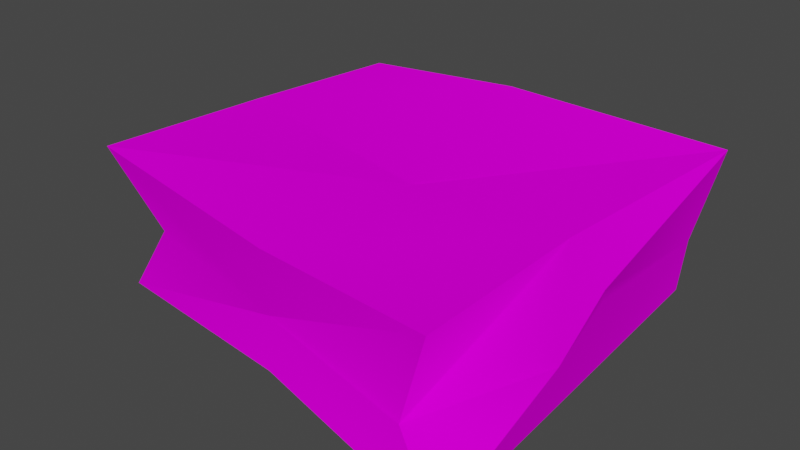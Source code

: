 # Source: bedn_s2_c1.blend  (saved by Blender 2.82.7; exported with 4.5.12 LTS)
import bpy
from mathutils import Matrix  # noqa: F401  (used for matrix-valued properties, if any)

bpy.ops.wm.read_factory_settings(use_empty=True)
scene = bpy.context.scene
scene.name = 'Scene'

# ---- collections
col_collection = bpy.data.collections.new('Collection'); scene.collection.children.link(col_collection)

# ---- images (referenced by path relative to the original .blend; pixels are not part of the script)
import os
ASSET_DIR = os.environ.get("B2B_ASSET_DIR", "")  # directory of the original .blend (textures are referenced by path, not embedded)
HERE = os.path.dirname(os.path.abspath(__file__))  # packed textures are extracted next to this script under _unpacked/

def load_image(name, relpath, width, height, colorspace="sRGB"):
    """Load a texture the original file referenced (path relative to the .blend, or extracted next to this script)."""
    p = next((c for c in (os.path.join(HERE, relpath), os.path.join(ASSET_DIR, relpath)) if relpath and os.path.exists(c)), "")
    if p:
        img = bpy.data.images.load(p, check_existing=True)
        img.name = name
    else:  # same state as the original file: an image datablock whose file is absent (Cycles renders it pink)
        img = bpy.data.images.new(name, width, height)
        img.source = "FILE"
        img.filepath = "//" + (relpath or name)
    img.colorspace_settings.name = colorspace
    return img
img_0vin07_bmp = load_image('0vin07.bmp', '0vin07.bmp', 1024, 1024, 'sRGB')

# ---- materials (node trees are filled in below, after node groups)
mat_0vin07_bmp = bpy.data.materials.new('0vin07.bmp')
mat_0vin07_bmp.use_transparent_shadow = False

# ---- material node trees
mat_0vin07_bmp.use_nodes = True; mat_0vin07_bmp.node_tree.nodes.clear()
_N = mat_0vin07_bmp.node_tree.nodes; _L = mat_0vin07_bmp.node_tree.links
n0 = _N.new('ShaderNodeOutputMaterial'); n0.name = 'Material Output'; n0.location = (300, 300)
n1 = _N.new('ShaderNodeBsdfPrincipled'); n1.name = 'Principled BSDF'; n1.location = (10, 300)
n1.distribution = 'GGX'
n1.subsurface_method = 'BURLEY'
n1.inputs[2].default_value = 0.0
n1.inputs[3].default_value = 1.45
n1.inputs[13].default_value = 0.0
n1.inputs[27].default_value = (0.0, 0.0, 0.0, 1.0)
n1.inputs[28].default_value = 1.0
n2 = _N.new('ShaderNodeTexImage'); n2.name = 'Image Texture'; n2.location = (0, 0)
n2.image = img_0vin07_bmp
_L.new(n1.outputs[0], n0.inputs[0])
_L.new(n2.outputs[0], n1.inputs[0])
n0.is_active_output = True

# ---- world
world_world = bpy.data.worlds.new('World'); scene.world = world_world
world_world.use_nodes = True; world_world.node_tree.nodes.clear()
_N = world_world.node_tree.nodes; _L = world_world.node_tree.links
n0 = _N.new('ShaderNodeOutputWorld'); n0.name = 'World Output'; n0.location = (300, 300)
n1 = _N.new('ShaderNodeBackground'); n1.name = 'Background'; n1.location = (10, 300)
n1.inputs[0].default_value = (0.05088, 0.05088, 0.05088, 1.0)
_L.new(n1.outputs[0], n0.inputs[0])
n0.is_active_output = True
world_world.color = (0.05088, 0.05088, 0.05088)
world_world.use_sun_shadow = False
world_world.sun_shadow_jitter_overblur = 0.0

# ---- meshes
me_box02 = bpy.data.meshes.new('Box02')
me_box02.from_pydata([(-0.2292, -0.1791, 0.02803), (0.25, -0.25, 0.0), (-0.25, 0.25, 0.0), (0.2287, 0.2207, 0.01079), (-0.2104, -0.2103, 0.2096), (0.2128, -0.2185, 0.1591), (-0.228, 0.2348, 0.1776), (0.2519, 0.2548, 0.1788), (-0.25, 0.25, 0.0), (-0.2292, -0.1791, 0.02803), (-0.2104, -0.2103, 0.2096), (-0.228, 0.2348, 0.1776), (0.2287, 0.2207, 0.01079), (-0.25, 0.25, 0.0), (-0.228, 0.2348, 0.1776), (0.2519, 0.2548, 0.1788), (0.2287, 0.2207, 0.01079), (-0.2292, -0.1791, 0.02803), (0.25, -0.25, 0.0), (0.2128, -0.2185, 0.1591), (0.2128, -0.2185, 0.1591), (-0.2104, -0.2103, 0.2096), (-0.2292, -0.1791, 0.02803), (0.25, -0.25, 0.0), (0.2519, 0.2548, 0.1788), (0.2519, 0.2548, 0.1788), (0.2128, -0.2185, 0.1591), (0.25, -0.25, 0.0), (-0.2292, -0.1791, 0.02803), (0.2287, 0.2207, 0.01079), (-0.2104, -0.2103, 0.2096), (0.2519, 0.2548, 0.1788), (-0.25, 0.25, 0.0), (-0.2104, -0.2103, 0.2096), (0.2287, 0.2207, 0.01079), (-0.228, 0.2348, 0.1776), (0.002177, -0.1976, 0.08518), (0.009249, 0.004639, 0.1551), (0.001662, 0.02246, 0.01934), (-0.004263, 0.2138, 0.02434), (0.003785, -0.2027, 0.02415), (-0.002488, -0.2001, 0.1586), (-0.004263, 0.2138, 0.02434), (0.01125, 0.2035, 0.1124), (0.002177, -0.1976, 0.08518), (0.009249, 0.004639, 0.1551), (0.001662, 0.02246, 0.01934), (-0.007066, 0.2178, 0.2014), (-0.002488, -0.2001, 0.1586), (-0.007066, 0.2178, 0.2014), (0.003785, -0.2027, 0.02415), (0.01125, 0.2035, 0.1124), (-0.2378, 0.01814, 0.1044), (0.0169, 0.01215, 0.1547), (0.238, 0.01547, 0.006085), (-0.2252, 0.02335, 0.02506), (-0.2252, 0.02335, 0.02506), (0.001697, 0.0168, 0.01922), (-0.004787, 0.01683, 0.01958), (0.2071, 0.01314, 0.155), (0.2421, 0.02569, 0.1034), (-0.2378, 0.01814, 0.1044), (0.0169, 0.01215, 0.1547), (0.2071, 0.01314, 0.155), (-0.004787, 0.01683, 0.01958), (-0.2283, 0.01808, 0.1909), (0.238, 0.01547, 0.006085), (0.009202, 0.01219, 0.1546), (-0.2283, 0.01808, 0.1909), (0.2421, 0.02569, 0.1034), (0.2507, -0.06617, 0.06512), (0.2315, 0.04271, 0.07763), (0.2412, 0.2079, 0.08349), (-0.1927, 0.2482, 0.126), (-0.1745, -0.1774, 0.1108), (0.1748, -0.2078, 0.04506), (-0.2377, 0.01616, 0.1053), (-0.2377, 0.01814, 0.1053), (0.1748, -0.2078, 0.04506), (0.2412, 0.2079, 0.08349), (-0.1927, 0.2482, 0.126), (-0.1745, -0.1774, 0.1108), (-0.2377, 0.01616, 0.1053), (0.2507, -0.06617, 0.06512)], [], [(0, 56, 58), (29, 66, 57, 46), (4, 41, 37), (31, 49, 67, 62), (17, 40, 36), (20, 48, 44), (8, 55, 52), (33, 65, 77, 76), (12, 39, 51), (35, 47, 43), (23, 54, 71, 83), (25, 63, 60), (37, 41, 5, 59, 53), (43, 47, 15, 79), (45, 67, 68, 30), (38, 42, 3), (36, 40, 18, 75), (46, 57, 64), (51, 39, 13, 73), (44, 48, 21, 81), (52, 55, 9, 74, 82), (53, 59, 7), (62, 67, 45), (69, 71, 72, 24), (58, 56, 2, 42, 38), (61, 77, 80, 32), (60, 63, 26, 78, 70), (57, 66, 1, 50), (68, 67, 49, 6), (64, 57, 50, 28), (73, 14, 51), (80, 77, 65, 11), (81, 22, 44), (70, 78, 27), (75, 19, 36), (76, 77, 61), (83, 71, 69), (82, 74, 10), (72, 71, 54, 16), (79, 34, 43)])
me_box02.polygons.foreach_set('use_smooth', [True] * 40)
_uv = me_box02.uv_layers.new(name='UVMap')
_uv.uv.foreach_set('vector', [0.0004996, -0.416, 0.0004997, -0.225, 0.2143, -0.2124, 0.4367, -0.0004995, 0.4367, -0.1816, 0.2202, -0.2115, 0.2204, -0.2065, 0.4383, -0.3747, 0.6489, -0.3747, 0.6164, -0.1965, 0.8124, -0.0004997, 0.6173, -0.0004997, 0.6164, -0.1903, 0.6224, -0.1905, 0.9995, -0.4083, 0.9995, -0.2106, 0.8959, -0.1773, 0.8167, -0.0004995, 0.8167, -0.1788, 0.8959, -0.1773, 0.0004996, -0.0004996, 0.0004996, -0.2208, 0.09107, -0.2043, 0.1817, -0.4083, 0.1817, -0.199, 0.09206, -0.2042, 0.09184, -0.206, 0.9995, -0.0004995, 0.9995, -0.195, 0.9086, -0.2031, 0.8167, -0.4083, 0.8167, -0.2131, 0.9086, -0.2031, 0.9995, -0.4083, 0.9995, -0.1783, 0.9331, -0.1892, 0.9335, -0.2598, 0.8183, -0.0004997, 0.8183, -0.2063, 0.9042, -0.1939, 0.6164, -0.1965, 0.6489, -0.3747, 0.8124, -0.3747, 0.8124, -0.1894, 0.6224, -0.1905, 0.9086, -0.2031, 0.8167, -0.2131, 0.8167, -0.0004995, 0.9313, -0.0004995, 0.6164, -0.1965, 0.6164, -0.1903, 0.4383, -0.1826, 0.4383, -0.3747, 0.2204, -0.2065, 0.2286, -0.0004995, 0.4367, -0.0004995, 0.8959, -0.1773, 0.9995, -0.2106, 0.9995, -0.0004995, 0.904, -0.0004995, 0.2204, -0.2065, 0.2202, -0.2115, 0.2143, -0.2124, 0.9086, -0.2031, 0.9995, -0.195, 0.9995, -0.4083, 0.883, -0.4083, 0.8959, -0.1773, 0.8167, -0.1788, 0.8167, -0.4083, 0.9273, -0.4083, 0.09107, -0.2043, 0.0004996, -0.2208, 0.0004996, -0.4083, 0.07204, -0.4083, 0.09184, -0.206, 0.6224, -0.1905, 0.8124, -0.1894, 0.8124, -0.0004997, 0.6224, -0.1905, 0.6164, -0.1903, 0.6164, -0.1965, 0.9042, -0.1939, 0.9331, -0.1892, 0.9319, -0.0004997, 0.8183, -0.0004997, 0.2143, -0.2124, 0.0004997, -0.225, 0.0004998, -0.0004995, 0.2286, -0.0004995, 0.2204, -0.2065, 0.09107, -0.2043, 0.09206, -0.2042, 0.116, -0.0004996, 0.0004996, -0.0004996, 0.9042, -0.1939, 0.8183, -0.2063, 0.8183, -0.4083, 0.9048, -0.4083, 0.9335, -0.2598, 0.2202, -0.2115, 0.4367, -0.1816, 0.4367, -0.416, 0.212, -0.416, 0.4383, -0.1826, 0.6164, -0.1903, 0.6173, -0.0004997, 0.4383, -0.0004996, 0.2143, -0.2124, 0.2202, -0.2115, 0.212, -0.416, 0.0004996, -0.416, 0.883, -0.4083, 0.8167, -0.4083, 0.9086, -0.2031, 0.116, -0.0004996, 0.09206, -0.2042, 0.1817, -0.199, 0.1817, -0.0004996, 0.9273, -0.4083, 0.9995, -0.4083, 0.8959, -0.1773, 0.9335, -0.2598, 0.9048, -0.4083, 0.9995, -0.4083, 0.904, -0.0004995, 0.8167, -0.0004995, 0.8959, -0.1773, 0.09184, -0.206, 0.09206, -0.2042, 0.09107, -0.2043, 0.9335, -0.2598, 0.9331, -0.1892, 0.9042, -0.1939, 0.09184, -0.206, 0.07204, -0.4083, 0.1817, -0.4083, 0.9319, -0.0004997, 0.9331, -0.1892, 0.9995, -0.1783, 0.9995, -0.0004997, 0.9313, -0.0004995, 0.9995, -0.0004995, 0.9086, -0.2031])
me_box02.materials.append(mat_0vin07_bmp)
me_box02.use_remesh_fix_poles = True
me_box02.use_remesh_preserve_attributes = False
me_box02.use_mirror_vertex_groups = False
me_box02.update()

# ---- objects
ob_box02 = bpy.data.objects.new('Box02', me_box02)

# ---- transforms, parenting, visibility, modifiers, constraints
ob_box02.location = (-0.003512, -0.03116, 0.0)
ob_box02.lineart.crease_threshold = 0.0

# ---- collection membership
col_collection.objects.link(ob_box02)

# ---- scene / render settings (as saved in the file)
scene.frame_start = 1; scene.frame_end = 250; scene.frame_set(1)
scene.render.engine = 'BLENDER_EEVEE_NEXT'
scene.cycles.use_denoising = False
scene.cycles.samples = 128
scene.cycles.sampling_pattern = 'TABULATED_SOBOL'
scene.cycles.use_adaptive_sampling = False
scene.cycles.use_light_tree = False
scene.view_settings.view_transform = 'Filmic'
bpy.context.view_layer.update()

# ---- added for rendering (the .blend has no active camera and no usable light): camera, sun
cam_auto = bpy.data.cameras.new('AutoCamera')
cam_auto.lens = 50.0
cam_auto.sensor_width = 36.0
cam_auto.clip_end = 1000.0
ob_auto_camera = bpy.data.objects.new('AutoCamera', cam_auto)
scene.collection.objects.link(ob_auto_camera)
ob_auto_camera.location = (0.684054, -0.852666, 0.654063)
ob_auto_camera.rotation_euler = (1.09748, -7.21219e-08, 0.694738)
scene.camera = ob_auto_camera
light_auto_sun = bpy.data.lights.new('AutoSun', 'SUN')
light_auto_sun.energy = 3.0
light_auto_sun.angle = 0.0523599
ob_auto_sun = bpy.data.objects.new('AutoSun', light_auto_sun)
scene.collection.objects.link(ob_auto_sun)
ob_auto_sun.rotation_euler = (0.872665, 0.174533, 0.523599)
bpy.context.view_layer.update()
